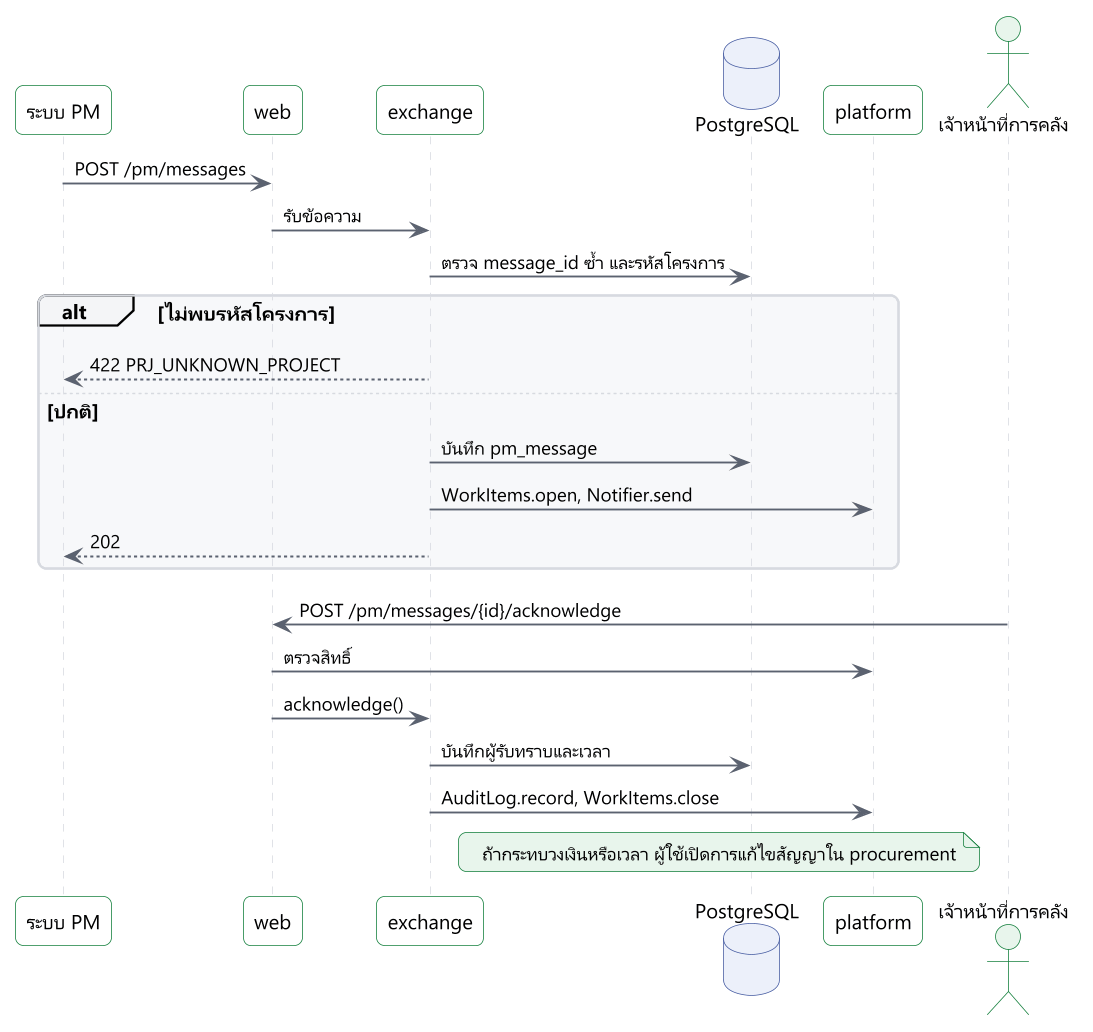

The diagram above was rendered by PlantUML. Its source (embedded in the PNG):
@startuml
!include include/common.puml
' title.th: การรับข้อมูลจากระบบ PM
' title.en: Receiving data from the PM system
' desc.th: ระบบ PM ส่งข้อความหนึ่งใน 4 มิติ ระบบตรวจตัวตน รหัสโครงการ และข้อความซ้ำ บันทึกข้อความ เปิดงานให้การคลัง ผู้รับรับทราบ ข้อความไม่แก้ไขงบ ก่อหนี้ หรือเบิกจ่าย การแก้ไขสัญญาทำผ่าน procurement
' desc.en: The PM system sends a message in one of 4 dimensions. The system checks the client, the project id and duplicates, stores the message and opens a task for Finance. A person acknowledges it. The message changes no budget, commitment or payment; a contract change runs in Procurement.
skinparam sequenceMessageAlign left
participant "$t("ระบบ PM", "PM system")" as pm
participant "web" as w
participant "exchange" as e
database "PostgreSQL" as db
participant "platform" as p
actor "$t("เจ้าหน้าที่การคลัง", "Finance officer")" as f

pm -> w : POST /pm/messages
w -> e : $t("รับข้อความ", "receive(message)")
e -> db : $t("ตรวจ message_id ซ้ำ และรหัสโครงการ", "check message_id and the project id")
alt $t("ไม่พบรหัสโครงการ", "Unknown project id")
  e --> pm : 422 PRJ_UNKNOWN_PROJECT
else $t("ปกติ", "Accepted")
  e -> db : $t("บันทึก pm_message", "save pm_message")
  e -> p : WorkItems.open, Notifier.send
  e --> pm : 202
end
f -> w : POST /pm/messages/{id}/acknowledge
w -> p : $t("ตรวจสิทธิ์", "check authority")
w -> e : acknowledge()
e -> db : $t("บันทึกผู้รับทราบและเวลา", "save who and when")
e -> p : AuditLog.record, WorkItems.close
note over f, e : $t("ถ้ากระทบวงเงินหรือเวลา ผู้ใช้เปิดการแก้ไขสัญญาใน procurement", "If amount or time changes, the user opens a contract change in procurement")
@enduml